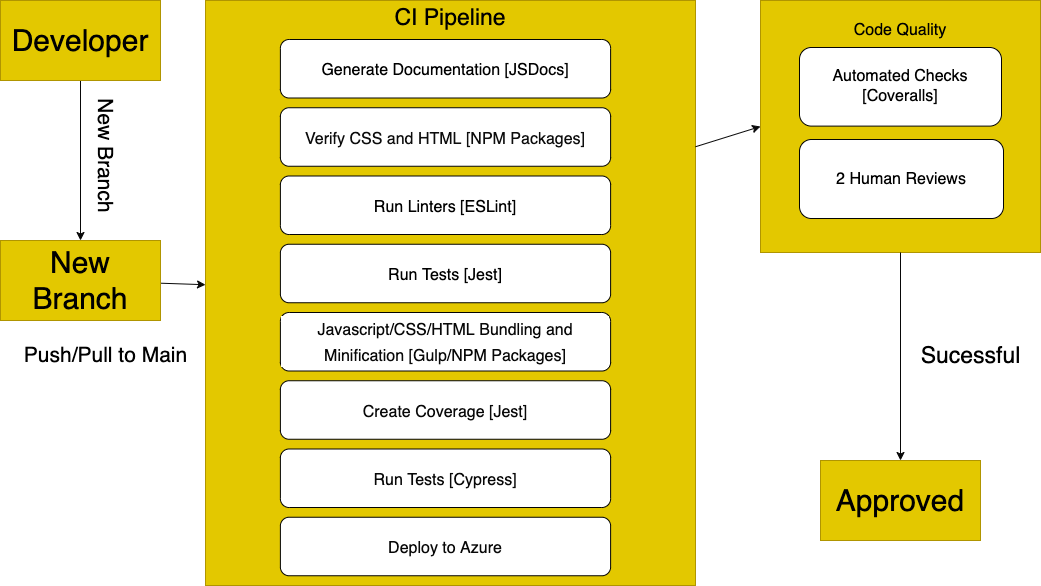

The diagram above was exported from draw.io. Its source (the exported page's mxGraphModel, read from the mxfile embedded in the PNG):
<mxGraphModel dx="1647" dy="1167" grid="0" gridSize="10" guides="1" tooltips="1" connect="1" arrows="1" fold="1" page="1" pageScale="1" pageWidth="1100" pageHeight="850" background="#ffffff" math="0" shadow="0">
  <root>
    <mxCell id="0" />
    <mxCell id="1" parent="0" />
    <mxCell id="18" style="edgeStyle=none;html=1;entryX=0.5;entryY=0;entryDx=0;entryDy=0;fontSize=21;fontColor=#000000;exitX=0.5;exitY=0;exitDx=0;exitDy=0;" parent="1" source="17" target="17" edge="1">
      <mxGeometry relative="1" as="geometry" />
    </mxCell>
    <mxCell id="19" style="edgeStyle=none;html=1;entryX=0.5;entryY=0;entryDx=0;entryDy=0;fontSize=21;fontColor=#000000;strokeColor=#080808;" parent="1" source="2" target="17" edge="1">
      <mxGeometry relative="1" as="geometry" />
    </mxCell>
    <mxCell id="2" value="&lt;font style=&quot;font-size: 30px&quot;&gt;Developer&lt;/font&gt;" style="rounded=0;whiteSpace=wrap;html=1;fillColor=#e3c800;fontColor=#000000;strokeColor=#B09500;" parent="1" vertex="1">
      <mxGeometry x="40" y="40" width="160" height="80" as="geometry" />
    </mxCell>
    <mxCell id="37" style="edgeStyle=none;html=1;fontSize=16;fontColor=#000000;strokeColor=#080808;" parent="1" source="17" target="24" edge="1">
      <mxGeometry relative="1" as="geometry" />
    </mxCell>
    <mxCell id="17" value="&lt;span style=&quot;font-size: 30px&quot;&gt;New Branch&lt;/span&gt;" style="rounded=0;whiteSpace=wrap;html=1;fillColor=#e3c800;fontColor=#000000;strokeColor=#B09500;" parent="1" vertex="1">
      <mxGeometry x="40" y="280" width="160" height="80" as="geometry" />
    </mxCell>
    <mxCell id="21" value="New Branch" style="text;html=1;align=center;verticalAlign=middle;resizable=0;points=[];autosize=1;strokeColor=none;fillColor=none;fontSize=21;fontColor=#000000;rotation=90;" parent="1" vertex="1">
      <mxGeometry x="80" y="180" width="130" height="30" as="geometry" />
    </mxCell>
    <mxCell id="23" value="Push/Pull to Main" style="text;html=1;align=center;verticalAlign=middle;resizable=0;points=[];autosize=1;strokeColor=none;fillColor=none;fontSize=21;fontColor=#000000;" parent="1" vertex="1">
      <mxGeometry x="55" y="380" width="180" height="30" as="geometry" />
    </mxCell>
    <mxCell id="36" value="" style="group" parent="1" vertex="1" connectable="0">
      <mxGeometry x="240" y="40" width="490" height="585" as="geometry" />
    </mxCell>
    <mxCell id="24" value="&lt;font style=&quot;font-size: 23px&quot;&gt;CI Pipeline&lt;br&gt;&lt;br&gt;&lt;br&gt;&lt;br&gt;&lt;br&gt;&lt;br&gt;&lt;br&gt;&lt;br&gt;&lt;br&gt;&lt;br&gt;&lt;br&gt;&lt;br&gt;&lt;br&gt;&lt;br&gt;&lt;br&gt;&lt;br&gt;&lt;br&gt;&lt;br&gt;&lt;br&gt;&lt;br&gt;&lt;br&gt;&lt;/font&gt;" style="rounded=0;whiteSpace=wrap;html=1;fillColor=#e3c800;fontColor=#000000;strokeColor=#B09500;" parent="36" vertex="1">
      <mxGeometry x="5" width="489.9999999999999" height="585" as="geometry" />
    </mxCell>
    <mxCell id="25" value="&lt;span style=&quot;background-color: rgb(255 , 255 , 255)&quot;&gt;&lt;font style=&quot;font-size: 16px&quot;&gt;Generate Documentation [JSDocs]&lt;/font&gt;&lt;/span&gt;" style="rounded=1;whiteSpace=wrap;html=1;labelBackgroundColor=#FFFFFF;fontSize=21;fontColor=#000000;strokeColor=#030303;fillColor=#FFFFFF;" parent="36" vertex="1">
      <mxGeometry x="79.89130434782608" y="39" width="330.2173913043477" height="58.500000000000014" as="geometry" />
    </mxCell>
    <mxCell id="29" value="&lt;span style=&quot;color: rgb(13 , 13 , 13) ; font-size: 16px&quot;&gt;Verify CSS and HTML [NPM Packages]&lt;/span&gt;" style="rounded=1;whiteSpace=wrap;html=1;labelBackgroundColor=#FFFFFF;fontSize=21;fontColor=#000000;strokeColor=#030303;fillColor=#FFFFFF;" parent="36" vertex="1">
      <mxGeometry x="79.89130434782608" y="107.25000000000001" width="330.2173913043477" height="58.500000000000014" as="geometry" />
    </mxCell>
    <mxCell id="30" value="&lt;font style=&quot;font-size: 16px&quot;&gt;Run Linters [ESLint]&lt;/font&gt;" style="rounded=1;whiteSpace=wrap;html=1;labelBackgroundColor=#FFFFFF;fontSize=21;fontColor=#000000;strokeColor=#030303;fillColor=#FFFFFF;" parent="36" vertex="1">
      <mxGeometry x="79.89130434782608" y="175.50000000000006" width="330.2173913043477" height="58.500000000000014" as="geometry" />
    </mxCell>
    <mxCell id="31" value="&lt;span style=&quot;color: rgb(8 , 8 , 8)&quot;&gt;&lt;font style=&quot;font-size: 16px&quot;&gt;Javascript/CSS/HTML Bundling and Minification [Gulp/NPM Packages]&lt;/font&gt;&lt;/span&gt;" style="rounded=1;whiteSpace=wrap;html=1;labelBackgroundColor=#FFFFFF;fontSize=21;fontColor=#000000;strokeColor=#030303;fillColor=#FFFFFF;" parent="36" vertex="1">
      <mxGeometry x="79.89130434782608" y="312" width="330.2173913043477" height="58.500000000000014" as="geometry" />
    </mxCell>
    <mxCell id="32" value="&lt;span style=&quot;font-size: 16px&quot;&gt;Run Tests [Jest]&lt;/span&gt;" style="rounded=1;whiteSpace=wrap;html=1;labelBackgroundColor=#FFFFFF;fontSize=21;fontColor=#000000;strokeColor=#030303;fillColor=#FFFFFF;" parent="36" vertex="1">
      <mxGeometry x="79.89130434782608" y="243.75000000000003" width="330.2173913043477" height="58.500000000000014" as="geometry" />
    </mxCell>
    <mxCell id="33" value="&lt;font color=&quot;#080808&quot; style=&quot;font-size: 16px&quot;&gt;Create Coverage [Jest]&lt;/font&gt;" style="rounded=1;whiteSpace=wrap;html=1;labelBackgroundColor=#FFFFFF;fontSize=21;fontColor=#000000;strokeColor=#030303;fillColor=#FFFFFF;" parent="36" vertex="1">
      <mxGeometry x="79.89130434782608" y="380.2500000000001" width="330.2173913043477" height="58.500000000000014" as="geometry" />
    </mxCell>
    <mxCell id="34" value="&lt;font color=&quot;#080808&quot; style=&quot;font-size: 16px&quot;&gt;Run Tests [Cypress]&lt;/font&gt;" style="rounded=1;whiteSpace=wrap;html=1;labelBackgroundColor=#FFFFFF;fontSize=21;fontColor=#000000;strokeColor=#030303;fillColor=#FFFFFF;" parent="36" vertex="1">
      <mxGeometry x="79.89130434782608" y="448.5000000000001" width="330.2173913043477" height="58.500000000000014" as="geometry" />
    </mxCell>
    <mxCell id="35" value="&lt;font color=&quot;#080808&quot; style=&quot;font-size: 16px&quot;&gt;Deploy to Azure&lt;/font&gt;" style="rounded=1;whiteSpace=wrap;html=1;labelBackgroundColor=#FFFFFF;fontSize=21;fontColor=#000000;strokeColor=#030303;fillColor=#FFFFFF;" parent="36" vertex="1">
      <mxGeometry x="79.89130434782608" y="516.75" width="330.2173913043477" height="58.500000000000014" as="geometry" />
    </mxCell>
    <mxCell id="48" value="" style="group" parent="1" vertex="1" connectable="0">
      <mxGeometry x="800" y="40" width="280" height="252" as="geometry" />
    </mxCell>
    <mxCell id="44" value="Code Quality&lt;br&gt;&lt;br&gt;&lt;br&gt;&lt;br&gt;&lt;br&gt;&lt;br&gt;&lt;br&gt;&lt;br&gt;&lt;br&gt;&lt;br&gt;&lt;br&gt;" style="rounded=0;whiteSpace=wrap;html=1;labelBackgroundColor=none;fontSize=16;strokeColor=#B09500;fillColor=#e3c800;fontColor=#000000;" parent="48" vertex="1">
      <mxGeometry width="280" height="252" as="geometry" />
    </mxCell>
    <mxCell id="46" value="Automated Checks [Coveralls]" style="rounded=1;whiteSpace=wrap;html=1;labelBackgroundColor=none;fontSize=16;fontColor=#000000;strokeColor=#030303;fillColor=#FFFFFF;" parent="48" vertex="1">
      <mxGeometry x="39" y="47" width="202" height="78.6" as="geometry" />
    </mxCell>
    <mxCell id="47" value="2 Human Reviews" style="rounded=1;whiteSpace=wrap;html=1;labelBackgroundColor=none;fontSize=16;fontColor=#000000;strokeColor=#030303;fillColor=#FFFFFF;" parent="48" vertex="1">
      <mxGeometry x="39" y="139" width="204" height="79" as="geometry" />
    </mxCell>
    <mxCell id="49" style="edgeStyle=none;html=1;exitX=1;exitY=0.25;exitDx=0;exitDy=0;entryX=0;entryY=0.5;entryDx=0;entryDy=0;fontSize=16;fontColor=#000000;strokeColor=#080808;" parent="1" source="24" target="44" edge="1">
      <mxGeometry relative="1" as="geometry" />
    </mxCell>
    <mxCell id="50" value="&lt;font style=&quot;font-size: 30px&quot;&gt;Approved&lt;/font&gt;" style="rounded=0;whiteSpace=wrap;html=1;fillColor=#e3c800;fontColor=#000000;strokeColor=#B09500;" parent="1" vertex="1">
      <mxGeometry x="860" y="500" width="160" height="80" as="geometry" />
    </mxCell>
    <mxCell id="51" style="edgeStyle=none;html=1;entryX=0.5;entryY=0;entryDx=0;entryDy=0;fontSize=16;fontColor=#000000;strokeColor=#080808;" parent="1" source="44" target="50" edge="1">
      <mxGeometry relative="1" as="geometry" />
    </mxCell>
    <mxCell id="52" value="&lt;font style=&quot;font-size: 23px&quot;&gt;Sucessful&lt;/font&gt;" style="text;html=1;align=center;verticalAlign=middle;resizable=0;points=[];autosize=1;strokeColor=none;fillColor=none;fontSize=16;fontColor=#000000;" parent="1" vertex="1">
      <mxGeometry x="950" y="380" width="120" height="30" as="geometry" />
    </mxCell>
  </root>
</mxGraphModel>